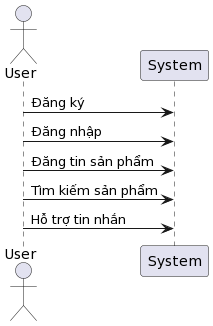

The diagram above was rendered by PlantUML. Its source (embedded in the PNG):
@startuml
actor User as User
participant "System" as System

User -> System: Đăng ký
User -> System: Đăng nhập
User -> System: Đăng tin sản phẩm
User -> System: Tìm kiếm sản phẩm
User -> System: Hỗ trợ tin nhắn
@enduml